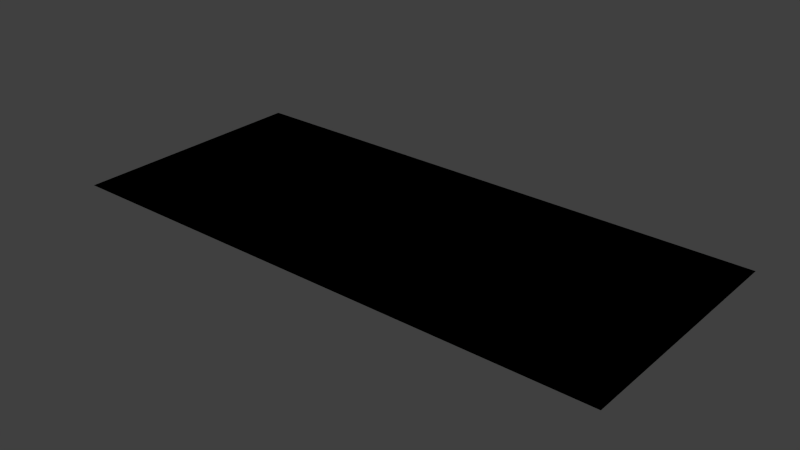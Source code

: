 # Source: FloorA.blend  (saved by Blender 2.78.0; exported with 4.5.12 LTS)
import bpy
from mathutils import Matrix  # noqa: F401  (used for matrix-valued properties, if any)

bpy.ops.wm.read_factory_settings(use_empty=True)
scene = bpy.context.scene
scene.name = 'Scene'

# ---- collections
col_collection_1 = bpy.data.collections.new('Collection 1'); scene.collection.children.link(col_collection_1)

# ---- images (referenced by path relative to the original .blend; pixels are not part of the script)
import os
ASSET_DIR = os.environ.get("B2B_ASSET_DIR", "")  # directory of the original .blend (textures are referenced by path, not embedded)
HERE = os.path.dirname(os.path.abspath(__file__))  # packed textures are extracted next to this script under _unpacked/

def load_image(name, relpath, width, height, colorspace="sRGB"):
    """Load a texture the original file referenced (path relative to the .blend, or extracted next to this script)."""
    p = next((c for c in (os.path.join(HERE, relpath), os.path.join(ASSET_DIR, relpath)) if relpath and os.path.exists(c)), "")
    if p:
        img = bpy.data.images.load(p, check_existing=True)
        img.name = name
    else:  # same state as the original file: an image datablock whose file is absent (Cycles renders it pink)
        img = bpy.data.images.new(name, width, height)
        img.source = "FILE"
        img.filepath = "//" + (relpath or name)
    img.colorspace_settings.name = colorspace
    return img
img_spec_floor = load_image('spec/Floor', 'Floor.png', 1024, 1024, 'sRGB')
img_diff_floor = load_image('diff/Floor', 'Floor.png', 1024, 1024, 'sRGB')

# ---- materials (node trees are filled in below, after node groups)
mat_0_floor = bpy.data.materials.new('0_Floor')
mat_0_floor.alpha_threshold = 0.0
mat_0_floor.roughness = 0.5

# ---- material node trees
mat_0_floor.use_nodes = True; mat_0_floor.node_tree.nodes.clear()
_N = mat_0_floor.node_tree.nodes; _L = mat_0_floor.node_tree.links
n0 = _N.new('ShaderNodeTexImage'); n0.name = 'Image Texture.001'; n0.location = (198, 298)
n0.width = 140
n0.image = img_spec_floor
n1 = _N.new('ShaderNodeTexImage'); n1.name = 'Image Texture'; n1.location = (-29, 294)
n1.width = 140
n1.image = img_diff_floor

# ---- world
world_world = bpy.data.worlds.new('World'); scene.world = world_world
world_world.color = (0.05088, 0.05088, 0.05088)
world_world.use_sun_shadow = False
world_world.sun_shadow_jitter_overblur = 0.0
world_world.cycles.sampling_method = 'NONE'
world_world.cycles.sample_map_resolution = 256

# ---- meshes
me_floora = bpy.data.meshes.new('FloorA')
me_floora.from_pydata([(16.35, 0.0, 0.0), (16.35, 7.25, 0.0), (-16.35, 7.25, 0.0), (-16.35, -7.25, 0.0), (16.35, -7.25, 0.0), (16.35, 0.0, 0.0), (-16.35, 0.0, 0.0), (-16.35, 0.0, 0.0)], [], [(6, 0, 1, 2), (7, 3, 4, 5)])
_uv = me_floora.uv_layers.new(name='UVMap')
_uv.uv.foreach_set('vector', [-4.811, 2.585, 5.189, 2.585, 5.189, 0.2432, -4.811, 0.2432, 5.0, 2.585, 5.0, 0.2432, -5.0, 0.2432, -5.0, 2.585])
me_floora.materials.append(mat_0_floor)
me_floora.use_remesh_preserve_volume = False
me_floora.use_remesh_preserve_attributes = False
me_floora.use_mirror_vertex_groups = False
me_floora.update()

# ---- objects
ob_floora = bpy.data.objects.new('FloorA', me_floora)

# ---- transforms, parenting, visibility, modifiers, constraints
ob_floora.location = (0.0, 0.0, 0.0)
ob_floora.lineart.crease_threshold = 0.0
_m = ob_floora.modifiers.new('Triangulate', 'TRIANGULATE')
_m.quad_method = 'BEAUTY'

# ---- collection membership
col_collection_1.objects.link(ob_floora)

# ---- scene / render settings (as saved in the file)
scene.frame_start = 1; scene.frame_end = 250; scene.frame_set(11)
scene.render.engine = 'CYCLES'
scene.render.resolution_percentage = 50
scene.render.dither_intensity = 0.0
scene.cycles.use_denoising = False
scene.cycles.samples = 10
scene.cycles.sampling_pattern = 'TABULATED_SOBOL'
scene.cycles.light_sampling_threshold = 0.0
scene.cycles.use_adaptive_sampling = False
scene.cycles.use_light_tree = False
scene.cycles.blur_glossy = 0.0
scene.cycles.pixel_filter_type = 'GAUSSIAN'
scene.cycles.sample_clamp_indirect = 0.0
scene.view_settings.view_transform = 'Standard'
bpy.context.view_layer.update()

# ---- added for rendering (the .blend has no active camera and no usable light): camera, sun
cam_auto = bpy.data.cameras.new('AutoCamera')
cam_auto.lens = 50.0
cam_auto.sensor_width = 36.0
cam_auto.clip_end = 1000.0
ob_auto_camera = bpy.data.objects.new('AutoCamera', cam_auto)
scene.collection.objects.link(ob_auto_camera)
ob_auto_camera.location = (33.0959, -39.7151, 26.4767)
ob_auto_camera.rotation_euler = (1.09748, -7.21219e-08, 0.694738)
scene.camera = ob_auto_camera
light_auto_sun = bpy.data.lights.new('AutoSun', 'SUN')
light_auto_sun.energy = 3.0
light_auto_sun.angle = 0.0523599
ob_auto_sun = bpy.data.objects.new('AutoSun', light_auto_sun)
scene.collection.objects.link(ob_auto_sun)
ob_auto_sun.rotation_euler = (0.872665, 0.174533, 0.523599)
bpy.context.view_layer.update()
